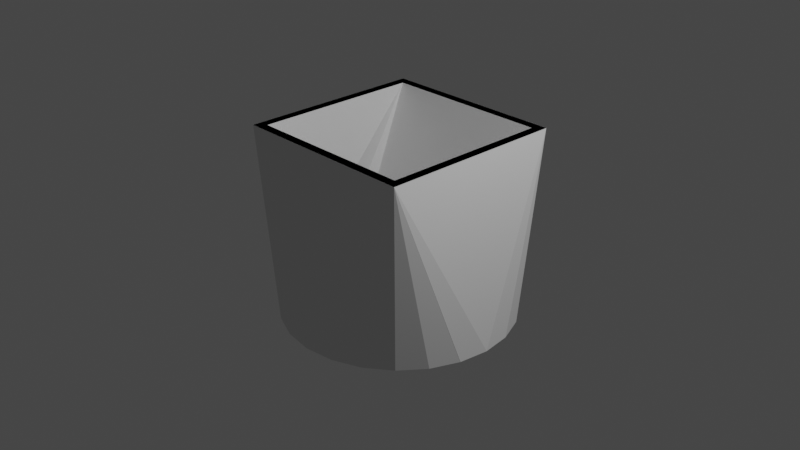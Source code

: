 # Source: squareInlineConnector.blend  (saved by Blender 2.80.55; exported with 4.5.12 LTS)
import bpy
from mathutils import Matrix  # noqa: F401  (used for matrix-valued properties, if any)

bpy.ops.wm.read_factory_settings(use_empty=True)
scene = bpy.context.scene
scene.name = 'Scene'

# ---- collections
col_collection = bpy.data.collections.new('Collection'); scene.collection.children.link(col_collection)

# ---- materials (node trees are filled in below, after node groups)
mat_colmat = bpy.data.materials.new('COLMAT')
mat_colmat.use_transparent_shadow = False
mat_colmat.diffuse_color = (0.2574, 0.8, 0.1625, 1.0)
mat_colmat.roughness = 0.25

# ---- material node trees
mat_colmat.use_nodes = True; mat_colmat.node_tree.nodes.clear()
_N = mat_colmat.node_tree.nodes; _L = mat_colmat.node_tree.links
n0 = _N.new('ShaderNodeOutputMaterial'); n0.name = 'Material Output'; n0.location = (300, 300)
n1 = _N.new('ShaderNodeBsdfPrincipled'); n1.name = 'Principled BSDF'; n1.location = (10, 300)
n1.distribution = 'GGX'
n1.subsurface_method = 'BURLEY'
n1.inputs[3].default_value = 1.45
_L.new(n1.outputs[0], n0.inputs[0])
n0.is_active_output = True

# ---- world
world_world = bpy.data.worlds.new('World'); scene.world = world_world
world_world.use_nodes = True; world_world.node_tree.nodes.clear()
_N = world_world.node_tree.nodes; _L = world_world.node_tree.links
n0 = _N.new('ShaderNodeOutputWorld'); n0.name = 'World Output'; n0.location = (300, 300)
n1 = _N.new('ShaderNodeBackground'); n1.name = 'Background'; n1.location = (10, 300)
n1.inputs[0].default_value = (0.05088, 0.05088, 0.05088, 1.0)
_L.new(n1.outputs[0], n0.inputs[0])
n0.is_active_output = True
world_world.color = (0.05088, 0.05088, 0.05088)
world_world.use_sun_shadow = False
world_world.sun_shadow_jitter_overblur = 0.0

# ---- cameras
cam_camera = bpy.data.cameras.new('Camera')
cam_camera.clip_end = 100.0
cam_camera.ortho_scale = 7.314
cam_camera.dof.focus_distance = 0.0
cam_camera.dof.aperture_fstop = 128.0

# ---- lights
light_light = bpy.data.lights.new('Light', 'POINT')
light_light.transmission_factor = 0.0
light_light.cutoff_distance = 30.0
light_light.energy = 1000.0
light_light.shadow_buffer_clip_start = 1.001
light_light.shadow_soft_size = 0.1
light_light.shadow_maximum_resolution = 0.006
light_light.use_absolute_resolution = True

# ---- meshes
me_circle_002 = bpy.data.meshes.new('Circle.002')
me_circle_002.from_pydata([(0.0, 1.25, -1.0), (-0.3235, 1.207, -1.0), (-0.625, 1.083, -1.0), (-0.8839, 0.8839, -1.0), (-1.083, 0.625, -1.0), (-1.207, 0.3235, -1.0), (-1.25, 9.437e-08, -1.0), (-1.207, -0.3235, -1.0), (-1.083, -0.625, -1.0), (-0.8839, -0.8839, -1.0), (-0.625, -1.083, -1.0), (-0.3235, -1.207, -1.0), (-4.868e-07, -1.25, -1.0), (0.3235, -1.207, -1.0), (0.625, -1.083, -1.0), (0.8839, -0.8839, -1.0), (1.083, -0.625, -1.0), (1.207, -0.3235, -1.0), (1.25, -5.811e-07, -1.0), (1.207, 0.3235, -1.0), (1.083, 0.625, -1.0), (0.8839, 0.8839, -1.0), (0.625, 1.083, -1.0), (0.3235, 1.207, -1.0), (-1.009, -1.009, 1.0), (1.009, -1.009, 1.0), (-1.009, 1.009, 1.0), (1.009, 1.009, 1.0), (-6.457e-09, 1.125, -1.0), (-0.2912, 1.087, -1.0), (-0.5625, 0.9743, -1.0), (-0.7955, 0.7955, -1.0), (-0.9743, 0.5625, -1.0), (-1.087, 0.2912, -1.0), (-1.125, 6.556e-08, -1.0), (-1.087, -0.2912, -1.0), (-0.9743, -0.5625, -1.0), (-0.7955, -0.7955, -1.0), (-0.5625, -0.9743, -1.0), (-0.2912, -1.087, -1.0), (-4.445e-07, -1.125, -1.0), (0.2912, -1.087, -1.0), (0.5625, -0.9743, -1.0), (0.7955, -0.7955, -1.0), (0.9743, -0.5625, -1.0), (1.087, -0.2912, -1.0), (1.125, -5.424e-07, -1.0), (1.087, 0.2912, -1.0), (0.9743, 0.5625, -1.0), (0.7955, 0.7955, -1.0), (0.5625, 0.9743, -1.0), (0.2912, 1.087, -1.0), (-0.9091, -0.9091, 1.0), (0.9091, -0.9091, 1.0), (-0.9091, 0.9091, 1.0), (0.9091, 0.9091, 1.0), (1.073, 0.3235, -1.0), (-1.073, 0.3235, -1.0)], [], [(17, 25, 18), (16, 25, 17), (15, 25, 16), (14, 25, 15), (13, 25, 14), (12, 25, 13), (25, 24, 12), (12, 24, 11), (10, 11, 24), (9, 10, 24), (8, 9, 24), (7, 8, 24), (6, 7, 24), (24, 26, 6), (6, 26, 5), (4, 5, 26), (3, 4, 26), (2, 3, 26), (1, 2, 26), (0, 1, 26), (26, 27, 0), (0, 27, 23), (22, 23, 27), (21, 22, 27), (20, 21, 27), (19, 20, 27), (18, 19, 27), (27, 25, 18), (20, 19, 56, 48), (12, 13, 41, 40), (6, 5, 33, 34), (21, 20, 48, 49), (13, 14, 42, 41), (7, 6, 34, 35), (22, 21, 49, 50), (14, 15, 43, 42), (8, 7, 35, 36), (23, 22, 50, 51), (1, 0, 28, 29), (15, 16, 44, 43), (9, 8, 36, 37), (0, 23, 51, 28), (2, 1, 29, 30), (16, 17, 45, 44), (10, 9, 37, 38), (3, 2, 30, 31), (17, 18, 46, 45), (11, 10, 38, 39), (4, 3, 31, 32), (19, 18, 46, 47), (12, 11, 39, 40), (5, 57, 33), (26, 54, 55, 27), (53, 45, 46), (44, 45, 53), (43, 44, 53), (42, 43, 53), (41, 42, 53), (40, 41, 53), (53, 52, 40), (40, 39, 52), (38, 52, 39), (37, 52, 38), (36, 52, 37), (35, 52, 36), (34, 52, 35), (52, 54, 34), (34, 33, 54), (47, 55, 56), (46, 55, 47), (55, 53, 46), (27, 55, 53, 25), (25, 53, 52, 24), (24, 52, 54, 26), (29, 30, 31, 32, 57, 56, 48, 49, 50, 51, 28), (57, 5, 4, 32), (56, 19, 47), (57, 54, 33), (54, 57, 56, 55)])
_uv = me_circle_002.uv_layers.new(name='UVMap')
_uv.uv.foreach_set('vector', [0.2572, 0.7978, 0.0153, 0.7517, 0.2641, 0.8346, 0.2508, 0.761, 0.0153, 0.7517, 0.2572, 0.7978, 0.2455, 0.724, 0.0153, 0.7517, 0.2508, 0.761, 0.2418, 0.6867, 0.0153, 0.7517, 0.2455, 0.724, 0.2393, 0.6494, 0.0153, 0.7517, 0.2418, 0.6867, 0.2372, 0.6121, 0.0153, 0.7517, 0.2393, 0.6494, 0.0153, 0.7517, 0.0001725, 0.5, 0.2372, 0.6121, 0.2372, 0.6121, 0.0001725, 0.5, 0.2348, 0.5747, 0.2328, 0.5374, 0.2348, 0.5747, 0.0001725, 0.5, 0.2321, 0.5, 0.2328, 0.5374, 0.0001725, 0.5, 0.2328, 0.4626, 0.2321, 0.5, 0.0001725, 0.5, 0.2348, 0.4252, 0.2328, 0.4626, 0.0001725, 0.5, 0.2372, 0.3879, 0.2348, 0.4252, 0.0001725, 0.5, 0.0001725, 0.5, 0.0153, 0.2483, 0.2372, 0.3879, 0.2372, 0.3879, 0.0153, 0.2483, 0.2393, 0.3506, 0.2418, 0.3133, 0.2393, 0.3506, 0.0153, 0.2483, 0.2455, 0.276, 0.2418, 0.3133, 0.0153, 0.2483, 0.2508, 0.239, 0.2455, 0.276, 0.0153, 0.2483, 0.2572, 0.2022, 0.2508, 0.239, 0.0153, 0.2483, 0.2641, 0.1654, 0.2572, 0.2022, 0.0153, 0.2483, 0.0153, 0.2483, 0.06045, 0.0001725, 0.2641, 0.1654, 0.2641, 0.1654, 0.06045, 0.0001725, 0.2706, 0.1286, 0.2775, 0.0918, 0.2706, 0.1286, 0.06045, 0.0001725, 0.2857, 0.0553, 0.2775, 0.0918, 0.06045, 0.0001725, 0.2775, 0.9082, 0.2857, 0.9447, 0.06045, 0.9998, 0.2706, 0.8714, 0.2775, 0.9082, 0.06045, 0.9998, 0.2641, 0.8346, 0.2706, 0.8714, 0.06045, 0.9998, 0.06045, 0.9998, 0.0153, 0.7517, 0.2641, 0.8346, 0.6938, 0.2841, 0.6566, 0.2841, 0.6624, 0.2699, 0.692, 0.27, 0.5418, 0.08838, 0.5324, 0.1245, 0.5466, 0.1262, 0.555, 0.09376, 0.7283, 0.009492, 0.7615, 0.02812, 0.7525, 0.04001, 0.7228, 0.02294, 0.7298, 0.2746, 0.6938, 0.2841, 0.692, 0.27, 0.7244, 0.2614, 0.5324, 0.1245, 0.5327, 0.1618, 0.5468, 0.1598, 0.5466, 0.1262, 0.6919, 0.0001725, 0.7283, 0.009492, 0.7228, 0.02294, 0.6901, 0.01442, 0.7621, 0.256, 0.7298, 0.2746, 0.7244, 0.2614, 0.7534, 0.2447, 0.5327, 0.1618, 0.5426, 0.1978, 0.5557, 0.1922, 0.5468, 0.1598, 0.6545, 0.0005203, 0.6919, 0.0001725, 0.6901, 0.01442, 0.6565, 0.01469, 0.7885, 0.2298, 0.7621, 0.256, 0.7534, 0.2447, 0.7772, 0.2211, 0.8169, 0.1616, 0.8072, 0.1976, 0.794, 0.1922, 0.8027, 0.1598, 0.5426, 0.1978, 0.5614, 0.23, 0.5727, 0.2212, 0.5557, 0.1922, 0.6186, 0.01048, 0.6545, 0.0005203, 0.6565, 0.01469, 0.6241, 0.02364, 0.8072, 0.1976, 0.7885, 0.2298, 0.7772, 0.2211, 0.794, 0.1922, 0.8169, 0.1243, 0.8169, 0.1616, 0.8027, 0.1598, 0.8027, 0.1262, 0.5614, 0.23, 0.588, 0.2562, 0.5966, 0.2448, 0.5727, 0.2212, 0.5864, 0.02938, 0.6186, 0.01048, 0.6241, 0.02364, 0.5952, 0.04065, 0.8072, 0.08816, 0.8169, 0.1243, 0.8027, 0.1262, 0.7939, 0.09366, 0.588, 0.2562, 0.6205, 0.2746, 0.6258, 0.2614, 0.5966, 0.2448, 0.5602, 0.05594, 0.5864, 0.02938, 0.5952, 0.04065, 0.5716, 0.06456, 0.7885, 0.0555, 0.8072, 0.08816, 0.7939, 0.09366, 0.7769, 0.06434, 0.6566, 0.2841, 0.6205, 0.2746, 0.6258, 0.2614, 0.6584, 0.2699, 0.5418, 0.08838, 0.5602, 0.05594, 0.5716, 0.06456, 0.555, 0.09376, 0.7615, 0.02812, 0.7556, 0.04308, 0.7525, 0.04001, 0.7846, 0.2844, 0.7731, 0.2959, 0.5439, 0.2959, 0.5324, 0.2844, 0.2861, 0.4569, 0.5235, 0.5103, 0.5275, 0.5437, 0.5198, 0.4769, 0.5235, 0.5103, 0.2861, 0.4569, 0.5172, 0.4433, 0.5198, 0.4769, 0.2861, 0.4569, 0.5159, 0.4097, 0.5172, 0.4433, 0.2861, 0.4569, 0.5156, 0.376, 0.5159, 0.4097, 0.2861, 0.4569, 0.5157, 0.3424, 0.5156, 0.376, 0.2861, 0.4569, 0.2861, 0.4569, 0.2861, 0.2277, 0.5157, 0.3424, 0.5157, 0.3424, 0.5156, 0.3087, 0.2861, 0.2277, 0.5159, 0.2751, 0.2861, 0.2277, 0.5156, 0.3087, 0.5173, 0.2415, 0.2861, 0.2277, 0.5159, 0.2751, 0.5199, 0.2079, 0.2861, 0.2277, 0.5173, 0.2415, 0.5235, 0.1745, 0.2861, 0.2277, 0.5199, 0.2079, 0.5276, 0.1411, 0.2861, 0.2277, 0.5235, 0.1745, 0.2861, 0.2277, 0.3132, 0.0001725, 0.5276, 0.1411, 0.5276, 0.1411, 0.5315, 0.1076, 0.3132, 0.0001725, 0.5314, 0.5771, 0.313, 0.6845, 0.5321, 0.5815, 0.5275, 0.5437, 0.313, 0.6845, 0.5314, 0.5771, 0.313, 0.6845, 0.2861, 0.4569, 0.5275, 0.5437, 0.5324, 0.2844, 0.5439, 0.2959, 0.5439, 0.5252, 0.5324, 0.5366, 0.5324, 0.5366, 0.5439, 0.5252, 0.7731, 0.5252, 0.7846, 0.5366, 0.7846, 0.5366, 0.7731, 0.5252, 0.7731, 0.2959, 0.7846, 0.2844, 0.8027, 0.1598, 0.8027, 0.1262, 0.7939, 0.09366, 0.7769, 0.06434, 0.7556, 0.04308, 0.6624, 0.2699, 0.692, 0.27, 0.7244, 0.2614, 0.7534, 0.2447, 0.7772, 0.2211, 0.794, 0.1922, 0.7556, 0.04308, 0.7615, 0.02812, 0.7885, 0.0555, 0.7769, 0.06434, 0.6624, 0.2699, 0.6566, 0.2841, 0.6584, 0.2699, 0.5321, 0.1032, 0.3132, 0.0001725, 0.5315, 0.1076, 0.7744, 0.7746, 0.5324, 0.783, 0.5324, 0.537, 0.7744, 0.5454])
me_circle_002.use_remesh_preserve_volume = False
me_circle_002.use_remesh_preserve_attributes = False
me_circle_002.use_mirror_vertex_groups = False
me_circle_002.update()
me_plane_005 = bpy.data.meshes.new('Plane.005')
me_plane_005.from_pydata([(-0.9174, -0.9174, 0.0), (-0.9174, 0.9174, 0.0), (-1.098, 0.2941, -1.818), (-1.098, -0.2941, -1.818), (-0.8035, -0.8035, -1.818), (-0.8264, -0.8264, 0.0), (-0.8264, 0.8264, 0.0)], [], [(6, 4, 2), (6, 5, 4), (4, 5, 0), (4, 0, 3), (0, 1, 3), (3, 1, 2), (2, 1, 6), (0, 5, 6, 1), (3, 2, 4)])
me_plane_005.materials.append(mat_colmat)
me_plane_005.use_remesh_preserve_volume = False
me_plane_005.use_remesh_preserve_attributes = False
me_plane_005.use_mirror_vertex_groups = False
me_plane_005.update()
me_plane_006 = bpy.data.meshes.new('Plane.006')
me_plane_006.from_pydata([(-0.9174, 0.9174, 0.0), (0.9174, 0.9174, 0.0), (-0.2941, 1.098, -1.818), (-0.8035, 0.8035, -1.818), (-1.098, 0.2941, -1.818), (1.098, 0.2941, -1.818), (0.8035, 0.8035, -1.818), (0.2941, 1.098, -1.818), (-0.8264, 0.8264, 0.0), (0.8264, 0.8264, 0.0)], [], [(3, 4, 5, 6, 7, 2), (4, 8, 9, 5), (5, 9, 1), (5, 1, 6), (7, 6, 1), (1, 0, 2, 7), (2, 0, 3), (3, 0, 4), (8, 4, 0), (0, 1, 9, 8)])
me_plane_006.materials.append(mat_colmat)
me_plane_006.use_remesh_preserve_volume = False
me_plane_006.use_remesh_preserve_attributes = False
me_plane_006.use_mirror_vertex_groups = False
me_plane_006.update()
me_plane_007 = bpy.data.meshes.new('Plane.007')
me_plane_007.from_pydata([(0.9174, -0.9174, 0.0), (0.9174, 0.9174, 0.0), (0.8035, -0.8035, -1.818), (1.098, -0.2941, -1.818), (1.098, 0.2941, -1.818), (0.8264, -0.8264, 0.0), (0.8264, 0.8264, 0.0)], [], [(1, 0, 5, 6), (3, 4, 2), (0, 2, 5), (0, 1, 4), (3, 0, 4), (2, 0, 3), (6, 5, 2), (4, 6, 2), (6, 4, 1)])
me_plane_007.materials.append(mat_colmat)
me_plane_007.use_remesh_preserve_volume = False
me_plane_007.use_remesh_preserve_attributes = False
me_plane_007.use_mirror_vertex_groups = False
me_plane_007.update()
me_plane_008 = bpy.data.meshes.new('Plane.008')
me_plane_008.from_pydata([(-0.9174, -0.9174, 0.0), (0.9174, -0.9174, 0.0), (-0.8035, -0.8035, -1.818), (-0.2941, -1.098, -1.818), (0.2941, -1.098, -1.818), (0.8035, -0.8035, -1.818), (-0.8264, -0.8264, 0.0), (0.8264, -0.8264, 0.0)], [], [(3, 1, 4), (4, 1, 5), (7, 5, 1), (1, 3, 0), (3, 2, 0), (2, 6, 0), (6, 2, 5, 7), (3, 4, 5, 2), (1, 0, 6, 7)])
me_plane_008.materials.append(mat_colmat)
me_plane_008.use_remesh_preserve_volume = False
me_plane_008.use_remesh_preserve_attributes = False
me_plane_008.use_mirror_vertex_groups = False
me_plane_008.update()

# ---- objects
ob_light = bpy.data.objects.new('Light', light_light)
ob_camera = bpy.data.objects.new('Camera', cam_camera)
ob_circle = bpy.data.objects.new('Circle', me_circle_002)
ob_coll = bpy.data.objects.new('ColL', me_plane_005)
ob_coll_floor = bpy.data.objects.new('Coll_floor', me_plane_006)
ob_colr = bpy.data.objects.new('ColR', me_plane_007)
ob_colt = bpy.data.objects.new('ColT', me_plane_008)

# ---- transforms, parenting, visibility, modifiers, constraints
ob_light.location = (4.076, 1.005, 5.904)
ob_light.rotation_euler = (0.6503, 0.05522, 1.866)
ob_light.lock_rotations_4d = False
ob_light.empty_display_type = 'ARROWS'
ob_light.color = (0.0, 0.0, 0.0, 0.0)
ob_light.lineart.crease_threshold = 0.0
ob_camera.location = (7.359, -6.926, 4.958)
ob_camera.rotation_euler = (1.109, 0.0, 0.8149)
ob_camera.lock_rotations_4d = False
ob_camera.empty_display_type = 'ARROWS'
ob_camera.color = (0.0, 0.0, 0.0, 0.0)
ob_camera.display_type = 'WIRE'
ob_camera.lineart.crease_threshold = 0.0
ob_circle.location = (0.0, 0.0, 0.0)
ob_circle.lineart.crease_threshold = 0.0
ob_coll.location = (0.0, 0.0, 1.0)
ob_coll.scale = (1.1, 1.1, 1.1)
ob_coll.lineart.crease_threshold = 0.0
ob_coll_floor.location = (0.0, 0.0, 1.0)
ob_coll_floor.scale = (1.1, 1.1, 1.1)
ob_coll_floor.lineart.crease_threshold = 0.0
ob_colr.location = (0.0, 0.0, 1.0)
ob_colr.scale = (1.1, 1.1, 1.1)
ob_colr.lineart.crease_threshold = 0.0
ob_colt.location = (0.0, 0.0, 1.0)
ob_colt.scale = (1.1, 1.1, 1.1)
ob_colt.lineart.crease_threshold = 0.0

# ---- collection membership
col_collection.objects.link(ob_light)
col_collection.objects.link(ob_camera)
col_collection.objects.link(ob_circle)
col_collection.objects.link(ob_coll)
col_collection.objects.link(ob_coll_floor)
col_collection.objects.link(ob_colr)
col_collection.objects.link(ob_colt)

# ---- scene / render settings (as saved in the file)
scene.camera = ob_camera
scene.frame_start = 1; scene.frame_end = 250; scene.frame_set(1)
scene.render.engine = 'BLENDER_EEVEE_NEXT'
scene.cycles.use_denoising = False
scene.cycles.samples = 128
scene.cycles.sampling_pattern = 'TABULATED_SOBOL'
scene.cycles.use_adaptive_sampling = False
scene.cycles.use_light_tree = False
scene.view_settings.view_transform = 'Filmic'
bpy.context.view_layer.update()
